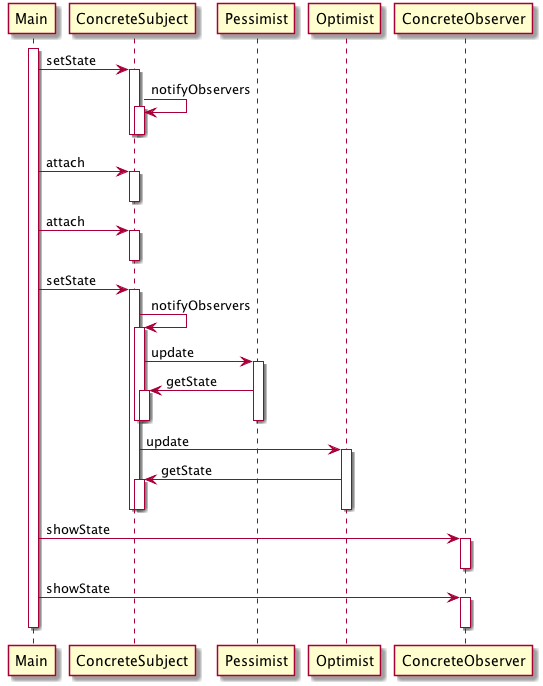

The diagram above was rendered by PlantUML. Its source (embedded in the PNG):
@startuml
participant Main
activate Main
Main -> ConcreteSubject : setState
activate ConcreteSubject
ConcreteSubject -> ConcreteSubject : notifyObservers
activate ConcreteSubject
deactivate ConcreteSubject
deactivate ConcreteSubject
deactivate ConcreteSubject
deactivate ConcreteSubject
Main -> ConcreteSubject : attach
activate ConcreteSubject
deactivate ConcreteSubject
deactivate ConcreteSubject
Main -> ConcreteSubject : attach
activate ConcreteSubject
deactivate ConcreteSubject
deactivate ConcreteSubject
Main -> ConcreteSubject : setState
activate ConcreteSubject
ConcreteSubject -> ConcreteSubject : notifyObservers
activate ConcreteSubject
ConcreteSubject -> Pessimist : update
activate Pessimist
Pessimist -> ConcreteSubject : getState
activate ConcreteSubject
deactivate ConcreteSubject
deactivate ConcreteSubject
deactivate Pessimist
deactivate Pessimist
ConcreteSubject -> Optimist : update
activate Optimist
Optimist -> ConcreteSubject : getState
activate ConcreteSubject
deactivate ConcreteSubject
deactivate ConcreteSubject
deactivate Optimist
deactivate Optimist
deactivate ConcreteSubject
deactivate ConcreteSubject
deactivate ConcreteSubject
deactivate ConcreteSubject
Main -> ConcreteObserver : showState
activate ConcreteObserver
deactivate ConcreteObserver
deactivate ConcreteObserver
Main -> ConcreteObserver : showState
activate ConcreteObserver
deactivate ConcreteObserver
deactivate ConcreteObserver
deactivate Main
@enduml